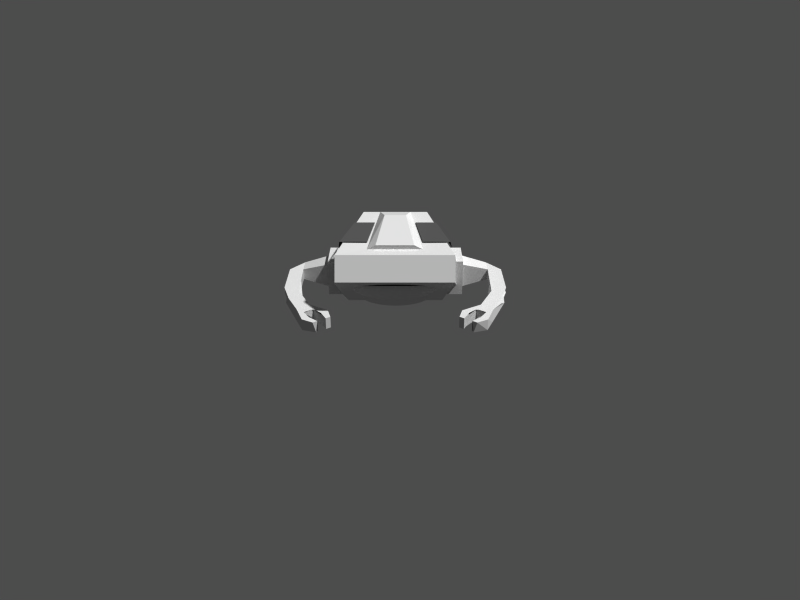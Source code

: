 # Source: constructor.blend  (saved by Blender 2.27.0; exported with 4.5.12 LTS)
import bpy
from mathutils import Matrix  # noqa: F401  (used for matrix-valued properties, if any)

bpy.ops.wm.read_factory_settings(use_empty=True)
scene = bpy.context.scene
scene.name = '1'

# ---- collections
col_collection_1 = bpy.data.collections.new('Collection 1'); scene.collection.children.link(col_collection_1)

# ---- materials (node trees are filled in below, after node groups)
mat_material_001 = bpy.data.materials.new('Material.001')
mat_material_001.alpha_threshold = 0.0
mat_material_001.preview_render_type = 'FLAT'
mat_material_001.diffuse_color = (0.3, 0.3, 0.3, 1.0)
mat_material_001.roughness = 0.0
mat_material_001.line_color = (0.0, 0.0, 0.0, 1.0)
mat_material = bpy.data.materials.new('Material')
mat_material.alpha_threshold = 0.0
mat_material.preview_render_type = 'FLAT'
mat_material.roughness = 0.0
mat_material.line_color = (0.0, 0.0, 0.0, 1.0)

# ---- material node trees

# ---- cameras
cam_camera = bpy.data.cameras.new('Camera')
cam_camera.passepartout_alpha = 0.2
cam_camera.clip_end = 100.0
cam_camera.lens = 35.0
cam_camera.ortho_scale = 7.314
cam_camera.show_passepartout = False
cam_camera.show_safe_areas = True
cam_camera.dof.focus_distance = 0.0
cam_camera.dof.aperture_fstop = 128.0

# ---- meshes
me_sphere_002 = bpy.data.meshes.new('Sphere.002')
me_sphere_002.from_pydata([(0.4057, 8.434e-08, -0.0807), (0.0807, 8.434e-08, -0.4057), (-2.089e-07, 3.276e-08, -0.4137), (0.07456, 0.03088, -0.4057), (0.1463, 0.06058, -0.3822), (0.2123, 0.08795, -0.3439), (0.2702, 0.1119, -0.2925), (0.3178, 0.1316, -0.2298), (0.3531, 0.1463, -0.1583), (0.3748, 0.1553, -0.0807), (0.3822, 0.1583, 3.487e-08), (0.2925, 0.2925, 3.487e-08), (0.2869, 0.2869, -0.0807), (0.2702, 0.2702, -0.1583), (0.2432, 0.2432, -0.2298), (0.2068, 0.2068, -0.2925), (0.1625, 0.1625, -0.3439), (0.1119, 0.1119, -0.3822), (0.05706, 0.05706, -0.4057), (0.03088, 0.07456, -0.4057), (0.06058, 0.1463, -0.3822), (0.08795, 0.2123, -0.3439), (0.1119, 0.2702, -0.2925), (0.1316, 0.3178, -0.2298), (0.1463, 0.3531, -0.1583), (0.1553, 0.3748, -0.0807), (0.1583, 0.3822, 3.487e-08), (-9.603e-08, 0.4137, 3.487e-08), (-8.892e-08, 0.4057, -0.0807), (-7.826e-08, 0.3822, -0.1583), (-1.024e-07, 0.3439, -0.2298), (-9.378e-08, 0.2925, -0.2925), (-8.724e-08, 0.2298, -0.3439), (-9.061e-08, 0.1583, -0.3822), (-8.541e-08, 0.0807, -0.4057), (-0.03088, 0.07456, -0.4057), (-0.06058, 0.1463, -0.3822), (-0.08795, 0.2123, -0.3439), (-0.1119, 0.2702, -0.2925), (-0.1316, 0.3178, -0.2298), (-0.1463, 0.3531, -0.1583), (-0.1553, 0.3748, -0.0807), (-0.1583, 0.3822, 3.487e-08), (-0.2925, 0.2925, 3.487e-08), (-0.2869, 0.2869, -0.0807), (-0.2702, 0.2702, -0.1583), (-0.2432, 0.2432, -0.2298), (-0.2068, 0.2068, -0.2925), (-0.1625, 0.1625, -0.3439), (-0.1119, 0.1119, -0.3822), (-0.05706, 0.05706, -0.4057), (-0.07456, 0.03088, -0.4057), (-0.1463, 0.06058, -0.3822), (-0.2123, 0.08795, -0.3439), (-0.2702, 0.1119, -0.2925), (-0.3178, 0.1316, -0.2298), (-0.3531, 0.1463, -0.1583), (-0.3748, 0.1553, -0.0807), (-0.3822, 0.1583, 3.487e-08), (-0.4137, 5.378e-08, 3.487e-08), (-0.4057, 7.976e-08, -0.0807), (-0.3822, 8.766e-08, -0.1583), (-0.3439, 5.543e-08, -0.2298), (-0.2925, 8.019e-08, -0.2925), (-0.2298, 8.673e-08, -0.3439), (-0.1583, 7.738e-08, -0.3822), (-0.0807, 8.057e-08, -0.4057), (-0.07456, -0.03088, -0.4057), (-0.1463, -0.06058, -0.3822), (-0.2123, -0.08795, -0.3439), (-0.2702, -0.1119, -0.2925), (-0.3178, -0.1316, -0.2298), (-0.3531, -0.1463, -0.1583), (-0.3748, -0.1553, -0.0807), (-0.3822, -0.1583, 3.487e-08), (-0.2925, -0.2925, 3.487e-08), (-0.2869, -0.2869, -0.0807), (-0.2702, -0.2702, -0.1583), (-0.2432, -0.2432, -0.2298), (-0.2068, -0.2068, -0.2925), (-0.1625, -0.1625, -0.3439), (-0.1119, -0.1119, -0.3822), (-0.05706, -0.05706, -0.4057), (-0.03088, -0.07456, -0.4057), (-0.06058, -0.1463, -0.3822), (-0.08795, -0.2123, -0.3439), (-0.1119, -0.2702, -0.2925), (-0.1316, -0.3178, -0.2298), (-0.1463, -0.3531, -0.1583), (-0.1553, -0.3748, -0.0807), (-0.1583, -0.3822, 3.487e-08), (-5.102e-08, -0.4137, 3.487e-08), (-7.976e-08, -0.4057, -0.0807), (-9.295e-08, -0.3822, -0.1583), (-4.99e-08, -0.3439, -0.2298), (-6.938e-08, -0.2925, -0.2925), (-6.924e-08, -0.2298, -0.3439), (-7.197e-08, -0.1583, -0.3822), (-7.786e-08, -0.0807, -0.4057), (0.03088, -0.07456, -0.4057), (0.06058, -0.1463, -0.3822), (0.08795, -0.2123, -0.3439), (0.1119, -0.2702, -0.2925), (0.1316, -0.3178, -0.2298), (0.1463, -0.3531, -0.1583), (0.1553, -0.3748, -0.0807), (0.1583, -0.3822, 3.487e-08), (0.2925, -0.2925, 3.487e-08), (0.2869, -0.2869, -0.0807), (0.2702, -0.2702, -0.1583), (0.2432, -0.2432, -0.2298), (0.2068, -0.2068, -0.2925), (0.1625, -0.1625, -0.3439), (0.1119, -0.1119, -0.3822), (0.05706, -0.05706, -0.4057), (0.07456, -0.03088, -0.4057), (0.1463, -0.06058, -0.3822), (0.2123, -0.08795, -0.3439), (0.2702, -0.1119, -0.2925), (0.3178, -0.1316, -0.2298), (0.3531, -0.1463, -0.1583), (0.3748, -0.1553, -0.0807), (0.3822, -0.1583, 3.487e-08), (0.4137, 1.204e-07, 3.487e-08), (0.3822, 8.655e-08, -0.1583), (0.3439, 1.163e-07, -0.2298), (0.2925, 1.021e-07, -0.2925), (0.2298, 1.089e-07, -0.3439), (0.1583, 1.021e-07, -0.3822)], [], [(2, 3, 1), (1, 3, 4, 128), (128, 4, 5, 127), (127, 5, 6, 126), (126, 6, 7, 125), (125, 7, 8, 124), (9, 0, 124, 8), (0, 9, 10, 123), (9, 12, 11, 10), (8, 13, 12, 9), (7, 14, 13, 8), (6, 15, 14, 7), (5, 16, 15, 6), (4, 17, 16, 5), (3, 18, 17, 4), (2, 18, 3), (2, 19, 18), (18, 19, 20, 17), (17, 20, 21, 16), (16, 21, 22, 15), (15, 22, 23, 14), (14, 23, 24, 13), (13, 24, 25, 12), (12, 25, 26, 11), (25, 28, 27, 26), (24, 29, 28, 25), (23, 30, 29, 24), (22, 31, 30, 23), (21, 32, 31, 22), (20, 33, 32, 21), (19, 34, 33, 20), (2, 34, 19), (2, 35, 34), (34, 35, 36, 33), (33, 36, 37, 32), (32, 37, 38, 31), (31, 38, 39, 30), (30, 39, 40, 29), (29, 40, 41, 28), (28, 41, 42, 27), (41, 44, 43, 42), (40, 45, 44, 41), (39, 46, 45, 40), (38, 47, 46, 39), (37, 48, 47, 38), (36, 49, 48, 37), (35, 50, 49, 36), (2, 50, 35), (2, 51, 50), (50, 51, 52, 49), (49, 52, 53, 48), (48, 53, 54, 47), (47, 54, 55, 46), (46, 55, 56, 45), (45, 56, 57, 44), (44, 57, 58, 43), (57, 60, 59, 58), (56, 61, 60, 57), (55, 62, 61, 56), (54, 63, 62, 55), (53, 64, 63, 54), (52, 65, 64, 53), (51, 66, 65, 52), (2, 66, 51), (2, 67, 66), (66, 67, 68, 65), (65, 68, 69, 64), (64, 69, 70, 63), (63, 70, 71, 62), (62, 71, 72, 61), (61, 72, 73, 60), (60, 73, 74, 59), (73, 76, 75, 74), (72, 77, 76, 73), (71, 78, 77, 72), (70, 79, 78, 71), (69, 80, 79, 70), (68, 81, 80, 69), (67, 82, 81, 68), (2, 82, 67), (2, 83, 82), (82, 83, 84, 81), (81, 84, 85, 80), (80, 85, 86, 79), (79, 86, 87, 78), (78, 87, 88, 77), (77, 88, 89, 76), (76, 89, 90, 75), (89, 92, 91, 90), (88, 93, 92, 89), (87, 94, 93, 88), (86, 95, 94, 87), (85, 96, 95, 86), (84, 97, 96, 85), (83, 98, 97, 84), (2, 98, 83), (2, 99, 98), (98, 99, 100, 97), (97, 100, 101, 96), (96, 101, 102, 95), (95, 102, 103, 94), (94, 103, 104, 93), (93, 104, 105, 92), (92, 105, 106, 91), (105, 108, 107, 106), (104, 109, 108, 105), (103, 110, 109, 104), (102, 111, 110, 103), (101, 112, 111, 102), (100, 113, 112, 101), (99, 114, 113, 100), (2, 114, 99), (2, 115, 114), (114, 115, 116, 113), (113, 116, 117, 112), (112, 117, 118, 111), (111, 118, 119, 110), (110, 119, 120, 109), (109, 120, 121, 108), (108, 121, 122, 107), (121, 0, 123, 122), (0, 121, 120, 124), (119, 125, 124, 120), (118, 126, 125, 119), (117, 127, 126, 118), (116, 128, 127, 117), (115, 1, 128, 116), (2, 1, 115)])
me_sphere_002.use_remesh_preserve_volume = False
me_sphere_002.use_remesh_preserve_attributes = False
me_sphere_002.use_mirror_vertex_groups = False
me_sphere_002.update()
me_sphere_001 = bpy.data.meshes.new('Sphere.001')
me_sphere_001.from_pydata([(0.4057, 8.434e-08, -0.0807), (0.0807, 8.434e-08, -0.4057), (-2.089e-07, 3.276e-08, -0.4137), (0.07456, 0.03088, -0.4057), (0.1463, 0.06058, -0.3822), (0.2123, 0.08795, -0.3439), (0.2702, 0.1119, -0.2925), (0.3178, 0.1316, -0.2298), (0.3531, 0.1463, -0.1583), (0.3748, 0.1553, -0.0807), (0.3822, 0.1583, 3.487e-08), (0.2925, 0.2925, 3.487e-08), (0.2869, 0.2869, -0.0807), (0.2702, 0.2702, -0.1583), (0.2432, 0.2432, -0.2298), (0.2068, 0.2068, -0.2925), (0.1625, 0.1625, -0.3439), (0.1119, 0.1119, -0.3822), (0.05706, 0.05706, -0.4057), (0.03088, 0.07456, -0.4057), (0.06058, 0.1463, -0.3822), (0.08795, 0.2123, -0.3439), (0.1119, 0.2702, -0.2925), (0.1316, 0.3178, -0.2298), (0.1463, 0.3531, -0.1583), (0.1553, 0.3748, -0.0807), (0.1583, 0.3822, 3.487e-08), (-9.603e-08, 0.4137, 3.487e-08), (-8.892e-08, 0.4057, -0.0807), (-7.826e-08, 0.3822, -0.1583), (-1.024e-07, 0.3439, -0.2298), (-9.378e-08, 0.2925, -0.2925), (-8.724e-08, 0.2298, -0.3439), (-9.061e-08, 0.1583, -0.3822), (-8.541e-08, 0.0807, -0.4057), (-0.03088, 0.07456, -0.4057), (-0.06058, 0.1463, -0.3822), (-0.08795, 0.2123, -0.3439), (-0.1119, 0.2702, -0.2925), (-0.1316, 0.3178, -0.2298), (-0.1463, 0.3531, -0.1583), (-0.1553, 0.3748, -0.0807), (-0.1583, 0.3822, 3.487e-08), (-0.2925, 0.2925, 3.487e-08), (-0.2869, 0.2869, -0.0807), (-0.2702, 0.2702, -0.1583), (-0.2432, 0.2432, -0.2298), (-0.2068, 0.2068, -0.2925), (-0.1625, 0.1625, -0.3439), (-0.1119, 0.1119, -0.3822), (-0.05706, 0.05706, -0.4057), (-0.07456, 0.03088, -0.4057), (-0.1463, 0.06058, -0.3822), (-0.2123, 0.08795, -0.3439), (-0.2702, 0.1119, -0.2925), (-0.3178, 0.1316, -0.2298), (-0.3531, 0.1463, -0.1583), (-0.3748, 0.1553, -0.0807), (-0.3822, 0.1583, 3.487e-08), (-0.4137, 5.378e-08, 3.487e-08), (-0.4057, 7.976e-08, -0.0807), (-0.3822, 8.766e-08, -0.1583), (-0.3439, 5.543e-08, -0.2298), (-0.2925, 8.019e-08, -0.2925), (-0.2298, 8.673e-08, -0.3439), (-0.1583, 7.738e-08, -0.3822), (-0.0807, 8.057e-08, -0.4057), (-0.07456, -0.03088, -0.4057), (-0.1463, -0.06058, -0.3822), (-0.2123, -0.08795, -0.3439), (-0.2702, -0.1119, -0.2925), (-0.3178, -0.1316, -0.2298), (-0.3531, -0.1463, -0.1583), (-0.3748, -0.1553, -0.0807), (-0.3822, -0.1583, 3.487e-08), (-0.2925, -0.2925, 3.487e-08), (-0.2869, -0.2869, -0.0807), (-0.2702, -0.2702, -0.1583), (-0.2432, -0.2432, -0.2298), (-0.2068, -0.2068, -0.2925), (-0.1625, -0.1625, -0.3439), (-0.1119, -0.1119, -0.3822), (-0.05706, -0.05706, -0.4057), (-0.03088, -0.07456, -0.4057), (-0.06058, -0.1463, -0.3822), (-0.08795, -0.2123, -0.3439), (-0.1119, -0.2702, -0.2925), (-0.1316, -0.3178, -0.2298), (-0.1463, -0.3531, -0.1583), (-0.1553, -0.3748, -0.0807), (-0.1583, -0.3822, 3.487e-08), (-5.102e-08, -0.4137, 3.487e-08), (-7.976e-08, -0.4057, -0.0807), (-9.295e-08, -0.3822, -0.1583), (-4.99e-08, -0.3439, -0.2298), (-6.938e-08, -0.2925, -0.2925), (-6.924e-08, -0.2298, -0.3439), (-7.197e-08, -0.1583, -0.3822), (-7.786e-08, -0.0807, -0.4057), (0.03088, -0.07456, -0.4057), (0.06058, -0.1463, -0.3822), (0.08795, -0.2123, -0.3439), (0.1119, -0.2702, -0.2925), (0.1316, -0.3178, -0.2298), (0.1463, -0.3531, -0.1583), (0.1553, -0.3748, -0.0807), (0.1583, -0.3822, 3.487e-08), (0.2925, -0.2925, 3.487e-08), (0.2869, -0.2869, -0.0807), (0.2702, -0.2702, -0.1583), (0.2432, -0.2432, -0.2298), (0.2068, -0.2068, -0.2925), (0.1625, -0.1625, -0.3439), (0.1119, -0.1119, -0.3822), (0.05706, -0.05706, -0.4057), (0.07456, -0.03088, -0.4057), (0.1463, -0.06058, -0.3822), (0.2123, -0.08795, -0.3439), (0.2702, -0.1119, -0.2925), (0.3178, -0.1316, -0.2298), (0.3531, -0.1463, -0.1583), (0.3748, -0.1553, -0.0807), (0.3822, -0.1583, 3.487e-08), (0.4137, 1.204e-07, 3.487e-08), (0.3822, 8.655e-08, -0.1583), (0.3439, 1.163e-07, -0.2298), (0.2925, 1.021e-07, -0.2925), (0.2298, 1.089e-07, -0.3439), (0.1583, 1.021e-07, -0.3822)], [], [(2, 3, 1), (1, 3, 4, 128), (128, 4, 5, 127), (127, 5, 6, 126), (126, 6, 7, 125), (125, 7, 8, 124), (9, 0, 124, 8), (0, 9, 10, 123), (9, 12, 11, 10), (8, 13, 12, 9), (7, 14, 13, 8), (6, 15, 14, 7), (5, 16, 15, 6), (4, 17, 16, 5), (3, 18, 17, 4), (2, 18, 3), (2, 19, 18), (18, 19, 20, 17), (17, 20, 21, 16), (16, 21, 22, 15), (15, 22, 23, 14), (14, 23, 24, 13), (13, 24, 25, 12), (12, 25, 26, 11), (25, 28, 27, 26), (24, 29, 28, 25), (23, 30, 29, 24), (22, 31, 30, 23), (21, 32, 31, 22), (20, 33, 32, 21), (19, 34, 33, 20), (2, 34, 19), (2, 35, 34), (34, 35, 36, 33), (33, 36, 37, 32), (32, 37, 38, 31), (31, 38, 39, 30), (30, 39, 40, 29), (29, 40, 41, 28), (28, 41, 42, 27), (41, 44, 43, 42), (40, 45, 44, 41), (39, 46, 45, 40), (38, 47, 46, 39), (37, 48, 47, 38), (36, 49, 48, 37), (35, 50, 49, 36), (2, 50, 35), (2, 51, 50), (50, 51, 52, 49), (49, 52, 53, 48), (48, 53, 54, 47), (47, 54, 55, 46), (46, 55, 56, 45), (45, 56, 57, 44), (44, 57, 58, 43), (57, 60, 59, 58), (56, 61, 60, 57), (55, 62, 61, 56), (54, 63, 62, 55), (53, 64, 63, 54), (52, 65, 64, 53), (51, 66, 65, 52), (2, 66, 51), (2, 67, 66), (66, 67, 68, 65), (65, 68, 69, 64), (64, 69, 70, 63), (63, 70, 71, 62), (62, 71, 72, 61), (61, 72, 73, 60), (60, 73, 74, 59), (73, 76, 75, 74), (72, 77, 76, 73), (71, 78, 77, 72), (70, 79, 78, 71), (69, 80, 79, 70), (68, 81, 80, 69), (67, 82, 81, 68), (2, 82, 67), (2, 83, 82), (82, 83, 84, 81), (81, 84, 85, 80), (80, 85, 86, 79), (79, 86, 87, 78), (78, 87, 88, 77), (77, 88, 89, 76), (76, 89, 90, 75), (89, 92, 91, 90), (88, 93, 92, 89), (87, 94, 93, 88), (86, 95, 94, 87), (85, 96, 95, 86), (84, 97, 96, 85), (83, 98, 97, 84), (2, 98, 83), (2, 99, 98), (98, 99, 100, 97), (97, 100, 101, 96), (96, 101, 102, 95), (95, 102, 103, 94), (94, 103, 104, 93), (93, 104, 105, 92), (92, 105, 106, 91), (105, 108, 107, 106), (104, 109, 108, 105), (103, 110, 109, 104), (102, 111, 110, 103), (101, 112, 111, 102), (100, 113, 112, 101), (99, 114, 113, 100), (2, 114, 99), (2, 115, 114), (114, 115, 116, 113), (113, 116, 117, 112), (112, 117, 118, 111), (111, 118, 119, 110), (110, 119, 120, 109), (109, 120, 121, 108), (108, 121, 122, 107), (121, 0, 123, 122), (0, 121, 120, 124), (119, 125, 124, 120), (118, 126, 125, 119), (117, 127, 126, 118), (116, 128, 127, 117), (115, 1, 128, 116), (2, 1, 115)])
me_sphere_001.use_remesh_preserve_volume = False
me_sphere_001.use_remesh_preserve_attributes = False
me_sphere_001.use_mirror_vertex_groups = False
me_sphere_001.update()
me_sphere = bpy.data.meshes.new('Sphere')
me_sphere.from_pydata([(0.4057, 8.434e-08, -0.0807), (0.0807, 8.434e-08, -0.4057), (-2.089e-07, 3.276e-08, -0.4137), (0.07456, 0.03088, -0.4057), (0.1463, 0.06058, -0.3822), (0.2123, 0.08795, -0.3439), (0.2702, 0.1119, -0.2925), (0.3178, 0.1316, -0.2298), (0.3531, 0.1463, -0.1583), (0.3748, 0.1553, -0.0807), (0.3822, 0.1583, 3.487e-08), (0.2925, 0.2925, 3.487e-08), (0.2869, 0.2869, -0.0807), (0.2702, 0.2702, -0.1583), (0.2432, 0.2432, -0.2298), (0.2068, 0.2068, -0.2925), (0.1625, 0.1625, -0.3439), (0.1119, 0.1119, -0.3822), (0.05706, 0.05706, -0.4057), (0.03088, 0.07456, -0.4057), (0.06058, 0.1463, -0.3822), (0.08795, 0.2123, -0.3439), (0.1119, 0.2702, -0.2925), (0.1316, 0.3178, -0.2298), (0.1463, 0.3531, -0.1583), (0.1553, 0.3748, -0.0807), (0.1583, 0.3822, 3.487e-08), (-9.603e-08, 0.4137, 3.487e-08), (-8.892e-08, 0.4057, -0.0807), (-7.826e-08, 0.3822, -0.1583), (-1.024e-07, 0.3439, -0.2298), (-9.378e-08, 0.2925, -0.2925), (-8.724e-08, 0.2298, -0.3439), (-9.061e-08, 0.1583, -0.3822), (-8.541e-08, 0.0807, -0.4057), (-0.03088, 0.07456, -0.4057), (-0.06058, 0.1463, -0.3822), (-0.08795, 0.2123, -0.3439), (-0.1119, 0.2702, -0.2925), (-0.1316, 0.3178, -0.2298), (-0.1463, 0.3531, -0.1583), (-0.1553, 0.3748, -0.0807), (-0.1583, 0.3822, 3.487e-08), (-0.2925, 0.2925, 3.487e-08), (-0.2869, 0.2869, -0.0807), (-0.2702, 0.2702, -0.1583), (-0.2432, 0.2432, -0.2298), (-0.2068, 0.2068, -0.2925), (-0.1625, 0.1625, -0.3439), (-0.1119, 0.1119, -0.3822), (-0.05706, 0.05706, -0.4057), (-0.07456, 0.03088, -0.4057), (-0.1463, 0.06058, -0.3822), (-0.2123, 0.08795, -0.3439), (-0.2702, 0.1119, -0.2925), (-0.3178, 0.1316, -0.2298), (-0.3531, 0.1463, -0.1583), (-0.3748, 0.1553, -0.0807), (-0.3822, 0.1583, 3.487e-08), (-0.4137, 5.378e-08, 3.487e-08), (-0.4057, 7.976e-08, -0.0807), (-0.3822, 8.766e-08, -0.1583), (-0.3439, 5.543e-08, -0.2298), (-0.2925, 8.019e-08, -0.2925), (-0.2298, 8.673e-08, -0.3439), (-0.1583, 7.738e-08, -0.3822), (-0.0807, 8.057e-08, -0.4057), (-0.07456, -0.03088, -0.4057), (-0.1463, -0.06058, -0.3822), (-0.2123, -0.08795, -0.3439), (-0.2702, -0.1119, -0.2925), (-0.3178, -0.1316, -0.2298), (-0.3531, -0.1463, -0.1583), (-0.3748, -0.1553, -0.0807), (-0.3822, -0.1583, 3.487e-08), (-0.2925, -0.2925, 3.487e-08), (-0.2869, -0.2869, -0.0807), (-0.2702, -0.2702, -0.1583), (-0.2432, -0.2432, -0.2298), (-0.2068, -0.2068, -0.2925), (-0.1625, -0.1625, -0.3439), (-0.1119, -0.1119, -0.3822), (-0.05706, -0.05706, -0.4057), (-0.03088, -0.07456, -0.4057), (-0.06058, -0.1463, -0.3822), (-0.08795, -0.2123, -0.3439), (-0.1119, -0.2702, -0.2925), (-0.1316, -0.3178, -0.2298), (-0.1463, -0.3531, -0.1583), (-0.1553, -0.3748, -0.0807), (-0.1583, -0.3822, 3.487e-08), (-5.102e-08, -0.4137, 3.487e-08), (-7.976e-08, -0.4057, -0.0807), (-9.295e-08, -0.3822, -0.1583), (-4.99e-08, -0.3439, -0.2298), (-6.938e-08, -0.2925, -0.2925), (-6.924e-08, -0.2298, -0.3439), (-7.197e-08, -0.1583, -0.3822), (-7.786e-08, -0.0807, -0.4057), (0.03088, -0.07456, -0.4057), (0.06058, -0.1463, -0.3822), (0.08795, -0.2123, -0.3439), (0.1119, -0.2702, -0.2925), (0.1316, -0.3178, -0.2298), (0.1463, -0.3531, -0.1583), (0.1553, -0.3748, -0.0807), (0.1583, -0.3822, 3.487e-08), (0.2925, -0.2925, 3.487e-08), (0.2869, -0.2869, -0.0807), (0.2702, -0.2702, -0.1583), (0.2432, -0.2432, -0.2298), (0.2068, -0.2068, -0.2925), (0.1625, -0.1625, -0.3439), (0.1119, -0.1119, -0.3822), (0.05706, -0.05706, -0.4057), (0.07456, -0.03088, -0.4057), (0.1463, -0.06058, -0.3822), (0.2123, -0.08795, -0.3439), (0.2702, -0.1119, -0.2925), (0.3178, -0.1316, -0.2298), (0.3531, -0.1463, -0.1583), (0.3748, -0.1553, -0.0807), (0.3822, -0.1583, 3.487e-08), (0.4137, 1.204e-07, 3.487e-08), (0.3822, 8.655e-08, -0.1583), (0.3439, 1.163e-07, -0.2298), (0.2925, 1.021e-07, -0.2925), (0.2298, 1.089e-07, -0.3439), (0.1583, 1.021e-07, -0.3822)], [], [(2, 3, 1), (1, 3, 4, 128), (128, 4, 5, 127), (127, 5, 6, 126), (126, 6, 7, 125), (125, 7, 8, 124), (9, 0, 124, 8), (0, 9, 10, 123), (9, 12, 11, 10), (8, 13, 12, 9), (7, 14, 13, 8), (6, 15, 14, 7), (5, 16, 15, 6), (4, 17, 16, 5), (3, 18, 17, 4), (2, 18, 3), (2, 19, 18), (18, 19, 20, 17), (17, 20, 21, 16), (16, 21, 22, 15), (15, 22, 23, 14), (14, 23, 24, 13), (13, 24, 25, 12), (12, 25, 26, 11), (25, 28, 27, 26), (24, 29, 28, 25), (23, 30, 29, 24), (22, 31, 30, 23), (21, 32, 31, 22), (20, 33, 32, 21), (19, 34, 33, 20), (2, 34, 19), (2, 35, 34), (34, 35, 36, 33), (33, 36, 37, 32), (32, 37, 38, 31), (31, 38, 39, 30), (30, 39, 40, 29), (29, 40, 41, 28), (28, 41, 42, 27), (41, 44, 43, 42), (40, 45, 44, 41), (39, 46, 45, 40), (38, 47, 46, 39), (37, 48, 47, 38), (36, 49, 48, 37), (35, 50, 49, 36), (2, 50, 35), (2, 51, 50), (50, 51, 52, 49), (49, 52, 53, 48), (48, 53, 54, 47), (47, 54, 55, 46), (46, 55, 56, 45), (45, 56, 57, 44), (44, 57, 58, 43), (57, 60, 59, 58), (56, 61, 60, 57), (55, 62, 61, 56), (54, 63, 62, 55), (53, 64, 63, 54), (52, 65, 64, 53), (51, 66, 65, 52), (2, 66, 51), (2, 67, 66), (66, 67, 68, 65), (65, 68, 69, 64), (64, 69, 70, 63), (63, 70, 71, 62), (62, 71, 72, 61), (61, 72, 73, 60), (60, 73, 74, 59), (73, 76, 75, 74), (72, 77, 76, 73), (71, 78, 77, 72), (70, 79, 78, 71), (69, 80, 79, 70), (68, 81, 80, 69), (67, 82, 81, 68), (2, 82, 67), (2, 83, 82), (82, 83, 84, 81), (81, 84, 85, 80), (80, 85, 86, 79), (79, 86, 87, 78), (78, 87, 88, 77), (77, 88, 89, 76), (76, 89, 90, 75), (89, 92, 91, 90), (88, 93, 92, 89), (87, 94, 93, 88), (86, 95, 94, 87), (85, 96, 95, 86), (84, 97, 96, 85), (83, 98, 97, 84), (2, 98, 83), (2, 99, 98), (98, 99, 100, 97), (97, 100, 101, 96), (96, 101, 102, 95), (95, 102, 103, 94), (94, 103, 104, 93), (93, 104, 105, 92), (92, 105, 106, 91), (105, 108, 107, 106), (104, 109, 108, 105), (103, 110, 109, 104), (102, 111, 110, 103), (101, 112, 111, 102), (100, 113, 112, 101), (99, 114, 113, 100), (2, 114, 99), (2, 115, 114), (114, 115, 116, 113), (113, 116, 117, 112), (112, 117, 118, 111), (111, 118, 119, 110), (110, 119, 120, 109), (109, 120, 121, 108), (108, 121, 122, 107), (121, 0, 123, 122), (0, 121, 120, 124), (119, 125, 124, 120), (118, 126, 125, 119), (117, 127, 126, 118), (116, 128, 127, 117), (115, 1, 128, 116), (2, 1, 115)])
me_sphere.use_remesh_preserve_volume = False
me_sphere.use_remesh_preserve_attributes = False
me_sphere.use_mirror_vertex_groups = False
me_sphere.update()
me_plane_001 = bpy.data.meshes.new('Plane.001')
me_plane_001.from_pydata([(1.144, 0.8477, -0.2574), (0.998, -0.8488, -0.25), (-0.998, -0.8488, -0.25), (-1.144, 0.8477, -0.2574), (-0.885, 0.8488, 0.2574), (-0.7716, -0.03051, 0.25), (0.7716, -0.03051, 0.25), (0.885, 0.8488, 0.2574), (0.8848, -0.4396, 0.0), (-0.8848, -0.4396, 0.0), (-0.9414, -0.6442, -0.125), (-0.8282, -0.2351, 0.125), (-0.4424, -0.4396, 0.0), (-0.499, -0.8488, -0.25), (-0.3858, -0.03051, 0.25), (0.8282, -0.2351, 0.125), (0.4424, -0.4396, 0.0), (0.3858, -0.03051, 0.25), (0.499, -0.8488, -0.25), (0.9414, -0.6442, -0.125), (0.4141, -0.2351, 0.125), (-0.4141, -0.2351, 0.125), (-0.4707, -0.6442, -0.125), (0.4707, -0.6442, -0.125)], [], [(0, 1, 19), (1, 18, 23, 19), (4, 5, 11), (9, 10, 3), (9, 3, 4), (2, 10, 22, 13), (5, 14, 21, 11), (6, 15, 20, 17), (8, 15, 7), (7, 0, 8), (15, 6, 7), (8, 16, 20, 15), (9, 11, 21, 12), (9, 12, 22, 10), (10, 2, 3), (11, 9, 4), (8, 19, 23, 16), (8, 0, 19)])
me_plane_001.materials.append(mat_material_001)
me_plane_001.use_remesh_preserve_volume = False
me_plane_001.use_remesh_preserve_attributes = False
me_plane_001.use_mirror_vertex_groups = False
me_plane_001.update()
me_mesh_002 = bpy.data.meshes.new('Mesh.002')
me_mesh_002.from_pydata([(-0.09886, -0.8511, -0.48), (-0.1528, -0.8868, -0.4979), (-0.3659, -0.4112, -0.1525), (0.03695, -0.8589, -0.4839), (-0.1483, -0.7763, -0.4425), (-0.2452, -0.07273, 0.01712), (-0.1483, -0.8192, -0.3569), (-0.305, -0.5725, -0.2869), (-0.1528, -0.9297, -0.4123), (-0.2452, -0.02982, -0.06851), (-0.07676, -0.7281, -0.4184), (-0.2146, -0.7731, -0.3337), (-0.09886, -0.894, -0.3944), (-0.2452, -0.2429, -0.06817), (-0.3659, -0.1981, -0.1528), (-0.1477, -0.7844, -0.4466), (-0.3659, -0.3898, -0.1953), (-0.07676, -0.771, -0.3328), (0.04116, -0.7882, -0.3414), (-0.07676, -0.771, -0.3328), (-0.009422, -0.8349, -0.3648), (-0.2452, -0.2215, -0.111), (-0.1506, -0.8282, -0.3614), (-0.305, -0.594, -0.2441), (0.04503, -0.756, -0.4324), (-0.009422, -0.792, -0.4504), (-0.07676, -0.7281, -0.4184), (-0.01779, -0.02855, -0.1334), (-0.01779, -0.124, 0.057), (-0.01779, 0.06645, 0.1524), (-0.01779, 0.1619, -0.038), (-0.2452, 0.1106, 0.001873), (-0.2452, 0.06773, 0.0875), (-0.2452, -0.3917, -0.1963), (-0.2328, -0.4663, -0.1809), (-0.3659, -0.07077, 0.0181), (-0.1883, -0.545, -0.2731), (-0.3659, -0.2195, -0.11), (-0.1206, -0.6491, -0.3788), (-0.1196, -0.6966, -0.2955), (0.07125, -0.8471, -0.478), (0.03457, -0.8711, -0.4901), (0.07125, -0.89, -0.3924), (0.03457, -0.914, -0.4044), (-0.02569, -0.9106, -0.5098), (-0.02569, -0.9535, -0.4242), (-0.02569, -0.9535, -0.4242), (-0.06201, -0.9773, -0.4361), (0.03605, -0.9064, -0.4006), (-0.2069, -0.7674, -0.4381), (-0.3441, -0.4595, -0.2829), (-0.03903, -0.921, -0.5151), (-0.01563, 0.2339, -0.06195), (-0.01563, 0.0904, 0.2245), (-0.01563, -0.196, 0.08094), (-0.01563, -0.05249, -0.2055), (0.1852, -0.05249, -0.2055), (0.1852, -0.196, 0.08094), (0.1852, 0.0904, 0.2245), (0.1852, 0.2339, -0.06195), (-0.3659, -0.02786, -0.06752), (-0.2452, -0.3703, -0.2391), (-0.1883, -0.5236, -0.3159)], [], [(8, 49, 11), (1, 0, 49), (19, 48, 3), (49, 0, 4), (11, 6, 12), (12, 8, 11), (50, 14, 7), (38, 24, 18), (39, 2, 34), (49, 50, 11), (10, 19, 3), (38, 49, 4), (38, 4, 26), (17, 6, 11), (34, 13, 36), (18, 17, 11), (49, 8, 1), (10, 15, 22), (26, 25, 24), (24, 38, 26), (11, 7, 16), (18, 20, 17), (61, 21, 9), (30, 29, 31), (32, 31, 29), (27, 30, 9), (31, 9, 30), (27, 5, 28), (9, 5, 27), (32, 28, 5), (28, 32, 29), (31, 35, 60), (35, 31, 32), (31, 60, 9), (38, 33, 62), (62, 61, 49), (14, 50, 9), (2, 11, 23), (34, 5, 13), (7, 11, 50), (37, 60, 2), (34, 36, 39), (11, 16, 23), (18, 39, 38), (60, 14, 9), (11, 39, 18), (35, 34, 2), (35, 5, 34), (22, 19, 10), (38, 62, 49), (22, 44, 46), (22, 15, 44), (20, 42, 43), (20, 18, 42), (20, 41, 43), (20, 25, 41), (24, 41, 40), (24, 25, 41), (39, 11, 2), (2, 23, 37), (1, 47, 51), (1, 8, 47), (0, 45, 51), (0, 12, 45), (18, 40, 42), (18, 24, 40), (8, 45, 47), (8, 12, 45), (61, 62, 21), (60, 16, 14), (5, 33, 13), (0, 1, 51), (45, 51, 47), (38, 36, 33), (5, 35, 32), (40, 41, 43), (43, 42, 40), (29, 52, 53), (29, 30, 52), (30, 55, 52), (30, 27, 55), (27, 54, 55), (27, 28, 54), (28, 53, 54), (28, 29, 53), (54, 58, 57), (54, 53, 58), (55, 57, 56), (55, 54, 57), (52, 56, 59), (52, 55, 56), (53, 59, 58), (53, 52, 59), (57, 58, 56), (59, 56, 58), (23, 16, 37), (5, 9, 21), (14, 16, 7), (60, 37, 16), (13, 33, 36), (35, 2, 60), (62, 33, 21), (9, 50, 61), (5, 21, 33), (49, 61, 50), (38, 39, 36)])
me_mesh_002.materials.append(None)
me_mesh_002.use_remesh_preserve_volume = False
me_mesh_002.use_remesh_preserve_attributes = False
me_mesh_002.use_mirror_vertex_groups = False
me_mesh_002.update()
me_mesh_001 = bpy.data.meshes.new('Mesh.001')
me_mesh_001.from_pydata([(0.09886, -0.8511, -0.48), (0.1528, -0.8868, -0.4979), (0.3659, -0.4112, -0.1525), (-0.03695, -0.8589, -0.4839), (0.1483, -0.7763, -0.4425), (0.2452, -0.07273, 0.01712), (0.1483, -0.8192, -0.3569), (0.305, -0.5725, -0.2869), (0.1528, -0.9297, -0.4123), (0.2452, -0.02982, -0.06851), (0.07676, -0.7281, -0.4184), (0.2146, -0.7731, -0.3337), (0.09886, -0.894, -0.3944), (0.2452, -0.2429, -0.06817), (0.3659, -0.1981, -0.1528), (0.1477, -0.7844, -0.4466), (0.3659, -0.3898, -0.1953), (0.07676, -0.771, -0.3328), (-0.04116, -0.7882, -0.3414), (0.07676, -0.771, -0.3328), (0.009422, -0.8349, -0.3648), (0.2452, -0.2215, -0.111), (0.1506, -0.8282, -0.3614), (0.305, -0.594, -0.2441), (-0.04503, -0.756, -0.4324), (0.009422, -0.792, -0.4504), (0.07676, -0.7281, -0.4184), (0.01779, -0.02855, -0.1334), (0.01779, -0.124, 0.057), (0.01779, 0.06645, 0.1524), (0.01779, 0.1619, -0.038), (0.2452, 0.1106, 0.001873), (0.2452, 0.06773, 0.0875), (0.2452, -0.3917, -0.1963), (0.2328, -0.4663, -0.1809), (0.3659, -0.07077, 0.0181), (0.1883, -0.545, -0.2731), (0.3659, -0.2195, -0.11), (0.1206, -0.6491, -0.3788), (0.1196, -0.6966, -0.2955), (-0.07125, -0.8471, -0.478), (-0.03457, -0.8711, -0.4901), (-0.07125, -0.89, -0.3924), (-0.03457, -0.914, -0.4044), (0.02569, -0.9106, -0.5098), (0.02569, -0.9535, -0.4242), (0.02569, -0.9535, -0.4242), (0.06201, -0.9773, -0.4361), (-0.03605, -0.9064, -0.4006), (0.2069, -0.7674, -0.4381), (0.3441, -0.4595, -0.2829), (0.03903, -0.921, -0.5151), (0.01563, 0.2339, -0.06195), (0.01563, 0.0904, 0.2245), (0.01563, -0.196, 0.08094), (0.01563, -0.05249, -0.2055), (-0.1852, -0.05249, -0.2055), (-0.1852, -0.196, 0.08094), (-0.1852, 0.0904, 0.2245), (-0.1852, 0.2339, -0.06195), (0.3659, -0.02786, -0.06752), (0.2452, -0.3703, -0.2391), (0.1883, -0.5236, -0.3159)], [], [(8, 49, 11), (1, 0, 49), (19, 48, 3), (49, 0, 4), (11, 6, 12), (12, 8, 11), (50, 14, 7), (38, 24, 18), (39, 2, 34), (49, 50, 11), (10, 19, 3), (38, 49, 4), (38, 4, 26), (17, 6, 11), (34, 13, 36), (18, 17, 11), (49, 8, 1), (10, 15, 22), (26, 25, 24), (24, 38, 26), (11, 7, 16), (18, 20, 17), (61, 21, 9), (30, 29, 31), (32, 31, 29), (27, 30, 9), (31, 9, 30), (27, 5, 28), (9, 5, 27), (32, 28, 5), (28, 32, 29), (31, 35, 60), (35, 31, 32), (31, 60, 9), (38, 33, 62), (62, 61, 49), (14, 50, 9), (2, 11, 23), (34, 5, 13), (7, 11, 50), (37, 60, 2), (34, 36, 39), (11, 16, 23), (18, 39, 38), (60, 14, 9), (11, 39, 18), (35, 34, 2), (35, 5, 34), (22, 19, 10), (38, 62, 49), (22, 44, 46), (22, 15, 44), (20, 42, 43), (20, 18, 42), (20, 41, 43), (20, 25, 41), (24, 41, 40), (24, 25, 41), (39, 11, 2), (2, 23, 37), (1, 47, 51), (1, 8, 47), (0, 45, 51), (0, 12, 45), (18, 40, 42), (18, 24, 40), (8, 45, 47), (8, 12, 45), (61, 62, 21), (60, 16, 14), (5, 33, 13), (0, 1, 51), (45, 51, 47), (38, 36, 33), (5, 35, 32), (40, 41, 43), (43, 42, 40), (29, 52, 53), (29, 30, 52), (30, 55, 52), (30, 27, 55), (27, 54, 55), (27, 28, 54), (28, 53, 54), (28, 29, 53), (54, 58, 57), (54, 53, 58), (55, 57, 56), (55, 54, 57), (52, 56, 59), (52, 55, 56), (53, 59, 58), (53, 52, 59), (57, 58, 56), (59, 56, 58), (23, 16, 37), (5, 9, 21), (14, 16, 7), (60, 37, 16), (13, 33, 36), (35, 2, 60), (62, 33, 21), (9, 50, 61), (5, 21, 33), (49, 61, 50), (38, 39, 36)])
me_mesh_001.materials.append(None)
me_mesh_001.use_remesh_preserve_volume = False
me_mesh_001.use_remesh_preserve_attributes = False
me_mesh_001.use_mirror_vertex_groups = False
me_mesh_001.update()
me_plane = bpy.data.meshes.new('Plane')
me_plane.from_pydata([(0.4245, 0.3336, 0.0), (0.4245, -0.3526, 0.0), (-0.4245, -0.3526, 0.0), (-0.4245, 0.3336, 0.0), (-0.6063, 0.3325, 0.1591), (-0.4704, -1.364, 0.1591), (0.4704, -1.364, 0.1591), (0.6063, 0.3325, 0.1591), (0.6063, 0.3325, 0.4091), (0.4704, -1.364, 0.4091), (-0.4704, -1.364, 0.4091), (-0.6063, 0.3325, 0.4091), (-0.3721, 0.3336, 0.9092), (-0.2805, -0.5457, 0.9092), (0.2805, -0.5457, 0.9092), (0.3721, 0.3336, 0.9092), (0.2489, 0.4983, 0.7587), (-0.2489, 0.4983, 0.7587), (-0.4056, 0.4976, 0.4242), (0.4056, 0.4976, 0.4242), (0.4056, 0.4976, 0.2569), (-0.4056, 0.4976, 0.2569), (-0.284, 0.4983, 0.1505), (0.284, 0.4983, 0.1505), (0.133, -0.5457, 0.9092), (-0.133, -0.5457, 0.9092), (-0.2231, -1.262, 0.4689), (0.2231, -1.262, 0.4689), (0.1536, -1.285, 0.504), (-0.1536, -1.285, 0.504), (-0.09163, -0.7611, 0.8484), (0.09163, -0.7611, 0.8484)], [], [(0, 3, 2, 1), (0, 1, 6, 7), (1, 2, 5, 6), (2, 3, 4, 5), (5, 4, 11, 10), (6, 5, 10, 9), (7, 6, 9, 8), (8, 9, 14, 15), (10, 11, 12, 13), (15, 12, 13, 14), (12, 15, 16, 17), (12, 11, 18, 17), (8, 15, 16, 19), (11, 4, 21, 18), (7, 8, 19, 20), (4, 3, 22, 21), (0, 7, 20, 23), (3, 0, 23, 22), (22, 23, 20, 21), (21, 20, 19, 18), (18, 19, 16, 17), (14, 13, 25, 24), (10, 13, 25, 26), (14, 9, 27, 24), (9, 10, 26, 27), (27, 26, 29, 28), (24, 27, 28, 31), (26, 25, 30, 29), (24, 25, 30, 31), (28, 29, 30, 31)])
me_plane.materials.append(mat_material)
me_plane.use_remesh_preserve_volume = False
me_plane.use_remesh_preserve_attributes = False
me_plane.use_mirror_vertex_groups = False
me_plane.update()

# ---- objects
ob_empty = bpy.data.objects.new('Empty', None)
ob_camera = bpy.data.objects.new('Camera', cam_camera)
ob_camera_1 = bpy.data.objects.new('Camera', None)
ob_lamp = bpy.data.objects.new('Lamp', None)
ob_lamp_001 = bpy.data.objects.new('Lamp.001', None)
ob_lamp_002 = bpy.data.objects.new('Lamp.002', None)
ob_sphere_002 = bpy.data.objects.new('Sphere.002', me_sphere_002)
ob_sphere_001 = bpy.data.objects.new('Sphere.001', me_sphere_001)
ob_sphere = bpy.data.objects.new('Sphere', me_sphere)
ob_plane_001 = bpy.data.objects.new('Plane.001', me_plane_001)
ob_cube = bpy.data.objects.new('Cube', me_mesh_002)
ob_cube_002 = bpy.data.objects.new('Cube.002', me_mesh_001)
ob_plane = bpy.data.objects.new('Plane', me_plane)

# ---- transforms, parenting, visibility, modifiers, constraints
ob_empty.location = (3.607e-24, 1.527e-24, 1.935)
ob_empty.rotation_euler = (1.571, -4.266e-17, 1.571)
ob_empty.lock_rotations_4d = False
ob_empty.empty_display_type = 'ARROWS'
ob_empty.empty_image_offset = (0.0, 0.0)
ob_empty.color = (0.0, 0.0, 0.0, 1.0)
ob_empty.lineart.crease_threshold = 0.0
ob_camera.location = (0.04068, -6.99, 0.0)
ob_camera.rotation_euler = (1.571, -0.0, -0.0)
ob_camera.lock_rotations_4d = False
ob_camera.empty_display_type = 'ARROWS'
ob_camera.color = (0.0, 0.0, 0.0, 1.0)
ob_camera.lineart.crease_threshold = 0.0
ob_camera_1.location = (0.0, 0.0, 0.0)
ob_lamp.location = (0.0, 0.0, 0.0)
ob_lamp_001.location = (0.0, 0.0, 0.0)
ob_lamp_002.location = (0.0, 0.0, 0.0)
ob_sphere_002.parent = ob_empty
ob_sphere_002.matrix_parent_inverse = Matrix(((-4.371e-08, 1.0, 4.266e-17, -8.254e-17), (4.371e-08, 1.868e-15, 1.0, -1.935), (1.0, 4.371e-08, -4.371e-08, 8.457e-08), (0.0, 0.0, 0.0, 1.0)))
ob_sphere_002.location = (-0.002464, -0.03908, 0.07342)
ob_sphere_002.scale = (0.8383, 0.5109, 0.2765)
ob_sphere_002.lock_rotations_4d = False
ob_sphere_002.empty_display_type = 'ARROWS'
ob_sphere_002.color = (0.0, 0.0, 0.0, 1.0)
ob_sphere_002.lineart.crease_threshold = 0.0
ob_sphere_001.parent = ob_empty
ob_sphere_001.matrix_parent_inverse = Matrix(((-4.371e-08, 1.0, 4.266e-17, -8.254e-17), (4.371e-08, 1.868e-15, 1.0, -1.935), (1.0, 4.371e-08, -4.371e-08, 8.457e-08), (0.0, 0.0, 0.0, 1.0)))
ob_sphere_001.location = (-0.002464, -0.6114, 0.1133)
ob_sphere_001.scale = (0.8383, 0.5109, 0.2765)
ob_sphere_001.lock_rotations_4d = False
ob_sphere_001.empty_display_type = 'ARROWS'
ob_sphere_001.color = (0.0, 0.0, 0.0, 1.0)
ob_sphere_001.lineart.crease_threshold = 0.0
ob_sphere.parent = ob_empty
ob_sphere.matrix_parent_inverse = Matrix(((-4.371e-08, 1.0, 4.266e-17, -8.254e-17), (4.371e-08, 1.868e-15, 1.0, -1.935), (1.0, 4.371e-08, -4.371e-08, 8.457e-08), (0.0, 0.0, 0.0, 1.0)))
ob_sphere.location = (-0.002464, 0.5163, 0.06115)
ob_sphere.scale = (0.8383, 0.5109, 0.2765)
ob_sphere.lock_rotations_4d = False
ob_sphere.empty_display_type = 'ARROWS'
ob_sphere.color = (0.0, 0.0, 0.0, 1.0)
ob_sphere.lineart.crease_threshold = 0.0
ob_plane_001.parent = ob_empty
ob_plane_001.matrix_parent_inverse = Matrix(((-4.371e-08, 1.0, 4.266e-17, -8.254e-17), (4.371e-08, 1.868e-15, 1.0, -1.935), (1.0, 4.371e-08, -4.371e-08, 8.457e-08), (0.0, 0.0, 0.0, 1.0)))
ob_plane_001.location = (5.96e-08, -0.335, 0.5664)
ob_plane_001.scale = (0.4497, 0.4497, 0.3864)
ob_plane_001.lock_rotations_4d = False
ob_plane_001.empty_display_type = 'ARROWS'
ob_plane_001.color = (0.0, 0.0, 0.0, 1.0)
ob_plane_001.lineart.crease_threshold = 0.0
ob_cube.parent = ob_empty
ob_cube.matrix_parent_inverse = Matrix(((-4.371e-08, 1.0, 4.266e-17, -8.254e-17), (4.371e-08, 1.868e-15, 1.0, -1.935), (1.0, 4.371e-08, -4.371e-08, 8.457e-08), (0.0, 0.0, 0.0, 1.0)))
ob_cube.location = (-0.583, 0.08136, 0.2601)
ob_cube.lock_rotations_4d = False
ob_cube.empty_display_type = 'ARROWS'
ob_cube.color = (0.0, 0.0, 0.0, 1.0)
ob_cube.lineart.crease_threshold = 0.0
ob_cube_002.parent = ob_empty
ob_cube_002.matrix_parent_inverse = Matrix(((-4.371e-08, 1.0, 4.266e-17, -8.254e-17), (4.371e-08, 1.868e-15, 1.0, -1.935), (1.0, 4.371e-08, -4.371e-08, 8.457e-08), (0.0, 0.0, 0.0, 1.0)))
ob_cube_002.location = (0.5844, 0.08136, 0.2601)
ob_cube_002.lock_rotations_4d = False
ob_cube_002.empty_display_type = 'ARROWS'
ob_cube_002.color = (0.0, 0.0, 0.0, 1.0)
ob_cube_002.lineart.crease_threshold = 0.0
ob_plane.parent = ob_empty
ob_plane.matrix_parent_inverse = Matrix(((-4.371e-08, 1.0, 4.266e-17, -8.254e-17), (4.371e-08, 1.868e-15, 1.0, -1.935), (1.0, 4.371e-08, -4.371e-08, 8.457e-08), (0.0, 0.0, 0.0, 1.0)))
ob_plane.location = (0.0, 0.4371, 0.0)
ob_plane.scale = (1.0, 1.0, 0.8593)
ob_plane.lock_rotations_4d = False
ob_plane.empty_display_type = 'ARROWS'
ob_plane.color = (0.0, 0.0, 0.0, 1.0)
ob_plane.lineart.crease_threshold = 0.0

# ---- collection membership
col_collection_1.objects.link(ob_empty)
col_collection_1.objects.link(ob_camera)
col_collection_1.objects.link(ob_camera_1)
col_collection_1.objects.link(ob_lamp)
col_collection_1.objects.link(ob_lamp_001)
col_collection_1.objects.link(ob_lamp_002)
col_collection_1.objects.link(ob_sphere_002)
col_collection_1.objects.link(ob_sphere_001)
col_collection_1.objects.link(ob_sphere)
col_collection_1.objects.link(ob_plane_001)
col_collection_1.objects.link(ob_cube)
col_collection_1.objects.link(ob_cube_002)
col_collection_1.objects.link(ob_plane)

# ---- scene / render settings (as saved in the file)
scene.camera = ob_camera
scene.frame_start = 1; scene.frame_end = 250; scene.frame_set(1)
scene.render.engine = 'BLENDER_EEVEE_NEXT'
scene.render.image_settings.color_mode = 'RGB'
scene.render.image_settings.compression = 90
scene.render.resolution_x = 1280
scene.render.resolution_y = 960
scene.render.fps = 25
scene.render.dither_intensity = 0.0
scene.render.use_compositing = False
scene.render.use_sequencer = False
scene.render.use_file_extension = False
scene.render.bake_bias = 0.0
scene.render.use_stamp_time = False
scene.render.use_stamp_date = False
scene.render.use_stamp_frame = False
scene.render.use_stamp_camera = False
scene.render.use_stamp_scene = False
scene.render.use_stamp_filename = False
scene.render.use_stamp_render_time = False
scene.render.stamp_font_size = 0
scene.cycles.use_denoising = False
scene.cycles.samples = 10
scene.cycles.sampling_pattern = 'TABULATED_SOBOL'
scene.cycles.light_sampling_threshold = 0.0
scene.cycles.use_adaptive_sampling = False
scene.cycles.use_light_tree = False
scene.cycles.blur_glossy = 0.0
scene.cycles.volume_bounces = 1
scene.cycles.pixel_filter_type = 'GAUSSIAN'
scene.cycles.sample_clamp_indirect = 0.0
scene.view_settings.view_transform = 'Raw'
bpy.context.view_layer.update()

# ---- added for rendering (the .blend has no usable light): sun + grey world if the file has none
light_auto_sun = bpy.data.lights.new('AutoSun', 'SUN')
light_auto_sun.energy = 3.0
light_auto_sun.angle = 0.0523599
ob_auto_sun = bpy.data.objects.new('AutoSun', light_auto_sun)
scene.collection.objects.link(ob_auto_sun)
ob_auto_sun.rotation_euler = (0.872665, 0.174533, 0.523599)
if scene.world is None:
    world_auto = bpy.data.worlds.new('AutoWorld')
    world_auto.color = (0.3, 0.3, 0.3)
    scene.world = world_auto
bpy.context.view_layer.update()
